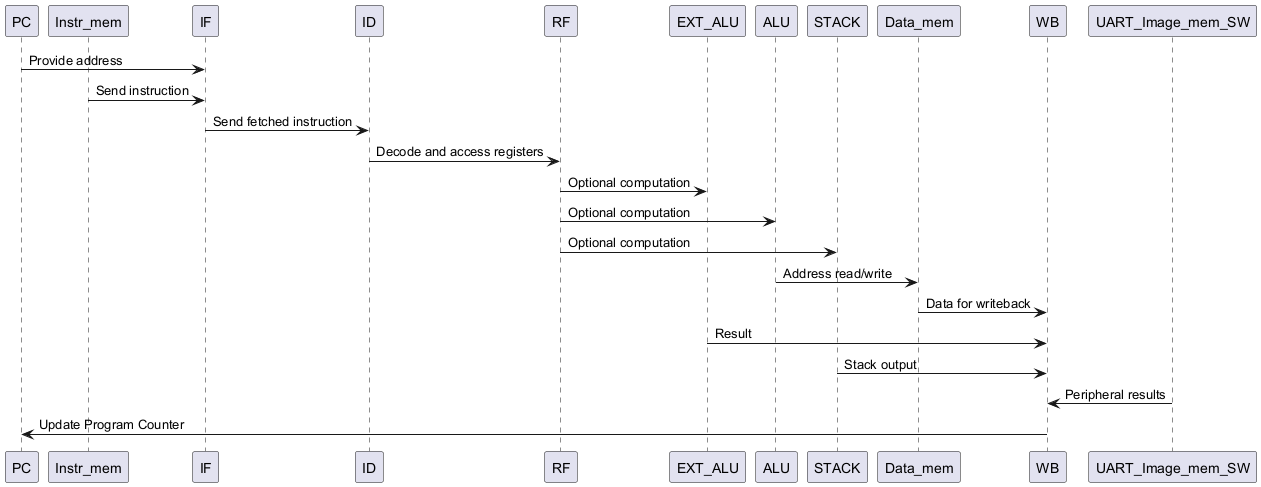

The diagram above was rendered by PlantUML. Its source (embedded in the PNG):
@startuml
participant PC
participant Instr_mem
participant IF
participant ID
participant RF
participant EXT_ALU
participant ALU
participant STACK
participant Data_mem
participant WB
participant UART_Image_mem_SW

PC -> IF : Provide address
Instr_mem -> IF : Send instruction
IF -> ID : Send fetched instruction
ID -> RF : Decode and access registers

RF -> EXT_ALU : Optional computation
RF -> ALU : Optional computation
RF -> STACK : Optional computation

ALU -> Data_mem : Address read/write
Data_mem -> WB : Data for writeback
EXT_ALU -> WB : Result
STACK -> WB : Stack output
UART_Image_mem_SW -> WB : Peripheral results
WB -> PC : Update Program Counter
@enduml